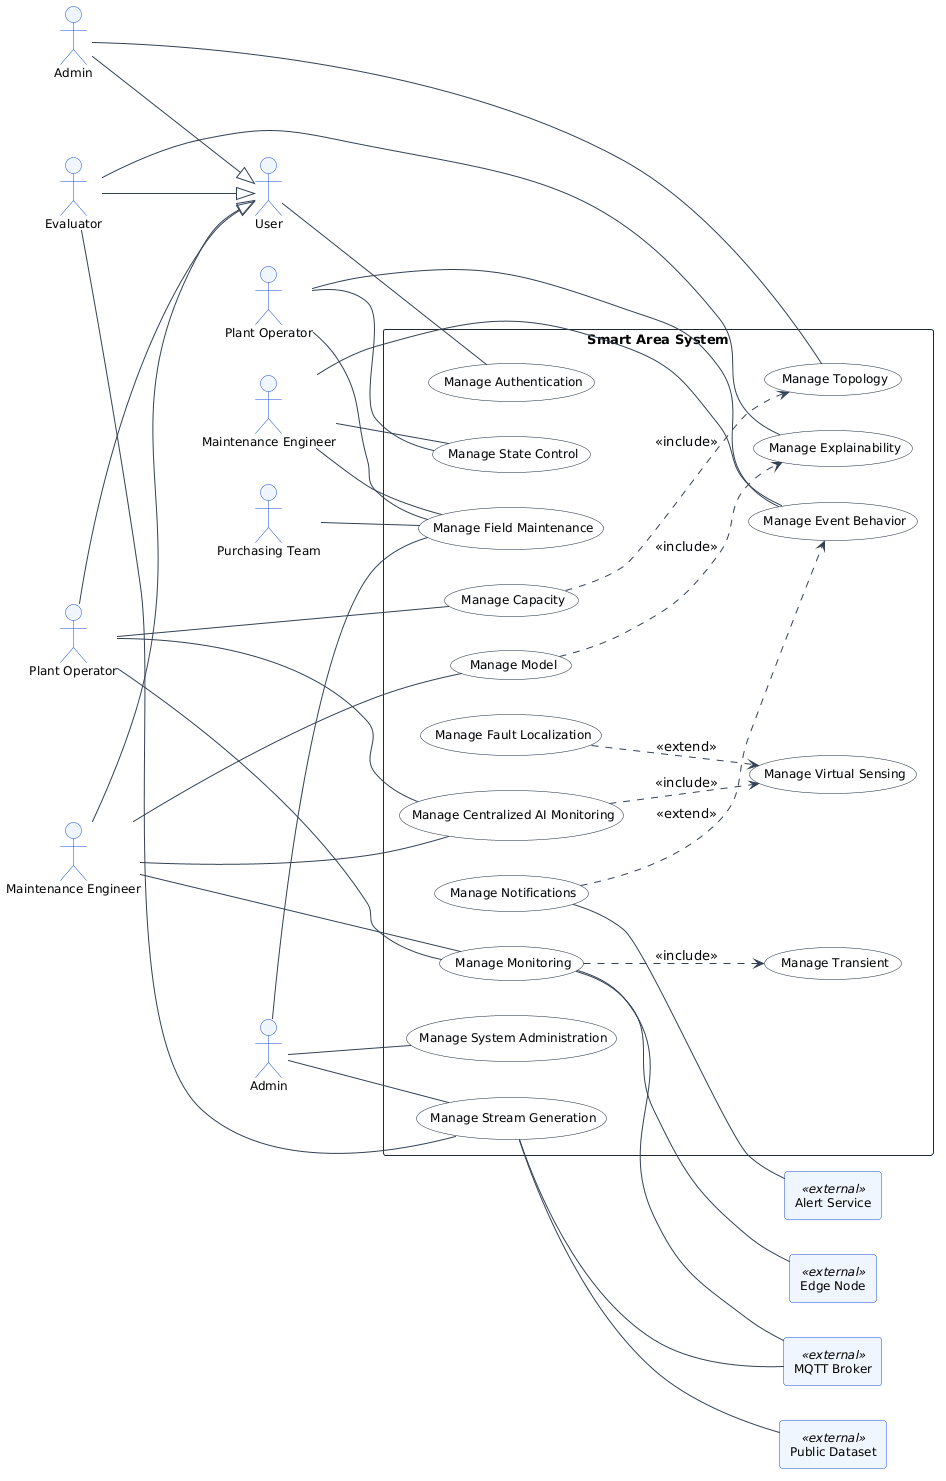

The diagram above was rendered by PlantUML. Its source (embedded in the PNG):
@startuml
left to right direction
skinparam packageStyle rectangle
skinparam shadowing false
skinparam ranksep 60
skinparam nodesep 35

skinparam usecase {
    BackgroundColor #F8FAFC
    BorderColor #1E293B
    ArrowColor #334155
    FontSize 12
}

skinparam actor {
    BackgroundColor #EFF6FF
    BorderColor #1D4ED8
    FontSize 12
}

skinparam rectangle {
    BackgroundColor #FFFFFF
    BorderColor #1E293B
    FontSize 13
}

skinparam rectangle<<external>> {
    BackgroundColor #EFF6FF
    BorderColor #1D4ED8
    FontSize 12
}

' ==========================================
' PRIMARY ACTORS (LEFT SIDE)
' ==========================================
actor "User" as U
actor "Plant Operator" as PO1
actor "Maintenance Engineer" as ME1
actor "Evaluator" as EV
actor "Admin" as AD1

' Duplicated Actors (Same name for clean non-crossing layout)
actor "Plant Operator" as PO2
actor "Maintenance Engineer" as ME2
actor "Admin" as AD2
actor "Purchasing Team" as PMT

' Actor Generalization for Authentication (FR-1)
PO1 --|> U
ME1 --|> U
EV  --|> U
AD1 --|> U

' ==========================================
' EXTERNAL SYSTEMS (RIGHT SIDE - RECTANGLES)
' ==========================================
rectangle "Edge Node" as HW <<external>>
rectangle "MQTT Broker" as MQTT <<external>>
rectangle "Public Dataset" as DATA <<external>>
rectangle "Alert Service" as NOTIF <<external>>

' ==========================================
' SINGLE SYSTEM BOUNDARY
' ==========================================
rectangle "Smart Area System" {

    ' Authentication
    usecase " Manage Authentication" as FR1

    ' Topology & Capacity Cluster
    usecase " Manage Topology" as FR2
    usecase " Manage Capacity" as FR3

    ' Monitoring & Transient Signal Processing Cluster
    usecase " Manage Monitoring" as FR4
    usecase " Manage Transient" as FR6

    ' Synthetic Stream Cluster
    usecase " Manage Stream Generation" as FR5

    ' Event Behavior & Notifications Cluster
    usecase " Manage Event Behavior" as FR7
    usecase " Manage Notifications" as FR13

    ' Deep Learning & Explainability Cluster
    usecase " Manage Model" as FR8
    usecase " Manage Explainability" as FR11

    ' Dashboard, Virtual Sensing & Fault Localization Cluster
    usecase " Manage Centralized AI Monitoring" as FR14
    usecase " Manage Virtual Sensing" as FR9
    usecase " Manage Fault Localization" as FR10

    ' State Control, Admin & Shift Handover Cluster
    usecase " Manage State Control" as FR12
    usecase " Manage System Administration" as FR15
    usecase " Manage Field Maintenance" as FR16

    ' ------------------------------------------
    ' INCLUDE & EXTEND RELATIONSHIPS
    ' ------------------------------------------
    FR3  ..> FR2  : <<include>>
    FR4  ..> FR6  : <<include>>
    FR13 ..> FR7  : <<extend>>
    FR8  ..> FR11 : <<include>>
    FR14 ..> FR9  : <<include>>
    FR10 ..> FR9  : <<extend>>
}

' ==========================================
' UNDIRECTED ACTOR TO USE CASE LINKS (--)
' ==========================================

' 1. Generalized User -> Authentication
U -- FR1

' 2. Topology & Feeder Capacity (No actor linked to both FR-3 and FR-2)
PO1 -- FR3
AD1 -- FR2

' 3. Monitoring & Dashboard (Upper Operator/Engineer group)
PO1 -- FR4
ME1 -- FR4
PO1 -- FR14
ME1 -- FR14

' 4. Event Behavior, State Control & Shift Handover (Lower Operator/Engineer group)
PO2 -- FR7
ME2 -- FR7
PO2 -- FR12
ME2 -- FR12
PO2 -- FR16
ME2 -- FR16

' 5. Deep Learning & Explainability (No actor linked to both FR-8 and FR-11)
ME1 -- FR8
EV  -- FR11

' 6. Synthetic Stream Generation & System Admin
EV  -- FR5
AD2 -- FR5
AD2 -- FR15
AD2 -- FR16
PMT -- FR16

' ==========================================
' UNDIRECTED EXTERNAL SYSTEM LINKS (--)
' ==========================================
FR4  -- HW
FR4  -- MQTT
FR5  -- MQTT
FR5  -- DATA
FR13 -- NOTIF
@enduml